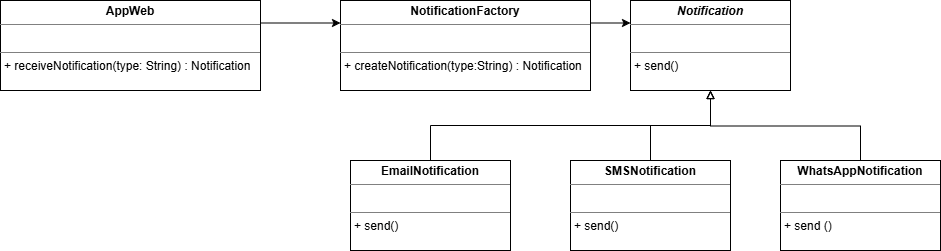

The diagram above was exported from draw.io. Its source (the exported page's mxGraphModel, read from the mxfile embedded in the PNG):
<mxGraphModel dx="1902" dy="589" grid="1" gridSize="10" guides="1" tooltips="1" connect="1" arrows="1" fold="1" page="1" pageScale="1" pageWidth="827" pageHeight="1169" math="0" shadow="0">
  <root>
    <mxCell id="0" />
    <mxCell id="1" parent="0" />
    <mxCell id="h3pcAFon8WVd1MeCwwMP-7" edge="1" parent="1" source="YhIu2gofGvYS9jSBfdwa-1" style="edgeStyle=orthogonalEdgeStyle;rounded=0;orthogonalLoop=1;jettySize=auto;html=1;exitX=1;exitY=0.25;exitDx=0;exitDy=0;entryX=0;entryY=0.25;entryDx=0;entryDy=0;" target="h3pcAFon8WVd1MeCwwMP-3">
      <mxGeometry relative="1" as="geometry" />
    </mxCell>
    <mxCell id="YhIu2gofGvYS9jSBfdwa-1" parent="1" style="verticalAlign=top;align=left;overflow=fill;html=1;whiteSpace=wrap;" value="&lt;p style=&quot;margin:0px;margin-top:4px;text-align:center;&quot;&gt;&lt;b&gt;NotificationFactory&lt;/b&gt;&lt;/p&gt;&lt;hr size=&quot;1&quot; style=&quot;border-style:solid;&quot;&gt;&lt;p style=&quot;margin:0px;margin-left:4px;&quot;&gt;&lt;br&gt;&lt;/p&gt;&lt;hr size=&quot;1&quot; style=&quot;border-style:solid;&quot;&gt;&lt;p style=&quot;margin: 0px 0px 0px 4px;&quot;&gt;+ createNotification(type:String) : Notification&lt;/p&gt;" vertex="1">
      <mxGeometry height="90" width="250" x="210" y="120" as="geometry" />
    </mxCell>
    <mxCell id="h3pcAFon8WVd1MeCwwMP-8" edge="1" parent="1" source="h3pcAFon8WVd1MeCwwMP-1" style="edgeStyle=orthogonalEdgeStyle;rounded=0;orthogonalLoop=1;jettySize=auto;html=1;exitX=0.5;exitY=0;exitDx=0;exitDy=0;entryX=0.5;entryY=1;entryDx=0;entryDy=0;endArrow=block;endFill=0;" target="h3pcAFon8WVd1MeCwwMP-3">
      <mxGeometry relative="1" as="geometry" />
    </mxCell>
    <mxCell id="h3pcAFon8WVd1MeCwwMP-1" parent="1" style="verticalAlign=top;align=left;overflow=fill;html=1;whiteSpace=wrap;" value="&lt;p style=&quot;margin:0px;margin-top:4px;text-align:center;&quot;&gt;&lt;b&gt;EmailNotification&lt;/b&gt;&lt;/p&gt;&lt;hr size=&quot;1&quot; style=&quot;border-style:solid;&quot;&gt;&lt;p style=&quot;margin:0px;margin-left:4px;&quot;&gt;&lt;br&gt;&lt;/p&gt;&lt;hr size=&quot;1&quot; style=&quot;border-style:solid;&quot;&gt;&lt;p style=&quot;margin:0px;margin-left:4px;&quot;&gt;+ send()&lt;/p&gt;" vertex="1">
      <mxGeometry height="90" width="160" x="220" y="280" as="geometry" />
    </mxCell>
    <mxCell id="h3pcAFon8WVd1MeCwwMP-6" edge="1" parent="1" source="h3pcAFon8WVd1MeCwwMP-2" style="edgeStyle=orthogonalEdgeStyle;rounded=0;orthogonalLoop=1;jettySize=auto;html=1;exitX=1;exitY=0.25;exitDx=0;exitDy=0;entryX=0;entryY=0.25;entryDx=0;entryDy=0;" target="YhIu2gofGvYS9jSBfdwa-1">
      <mxGeometry relative="1" as="geometry" />
    </mxCell>
    <mxCell id="h3pcAFon8WVd1MeCwwMP-2" parent="1" style="verticalAlign=top;align=left;overflow=fill;html=1;whiteSpace=wrap;" value="&lt;p style=&quot;margin:0px;margin-top:4px;text-align:center;&quot;&gt;&lt;b&gt;AppWeb&lt;/b&gt;&lt;/p&gt;&lt;hr size=&quot;1&quot; style=&quot;border-style:solid;&quot;&gt;&lt;p style=&quot;margin:0px;margin-left:4px;&quot;&gt;&lt;br&gt;&lt;/p&gt;&lt;hr size=&quot;1&quot; style=&quot;border-style:solid;&quot;&gt;&lt;p style=&quot;margin:0px;margin-left:4px;&quot;&gt;+ receiveNotification(type: String) : Notification&lt;/p&gt;" vertex="1">
      <mxGeometry height="90" width="260" x="-130" y="120" as="geometry" />
    </mxCell>
    <mxCell id="h3pcAFon8WVd1MeCwwMP-3" parent="1" style="verticalAlign=top;align=left;overflow=fill;html=1;whiteSpace=wrap;" value="&lt;p style=&quot;margin:0px;margin-top:4px;text-align:center;&quot;&gt;&lt;b&gt;&lt;i&gt;Notification&lt;/i&gt;&lt;/b&gt;&lt;/p&gt;&lt;hr size=&quot;1&quot; style=&quot;border-style:solid;&quot;&gt;&lt;p style=&quot;margin:0px;margin-left:4px;&quot;&gt;&lt;br&gt;&lt;/p&gt;&lt;hr size=&quot;1&quot; style=&quot;border-style:solid;&quot;&gt;&lt;p style=&quot;margin:0px;margin-left:4px;&quot;&gt;+ send()&lt;/p&gt;" vertex="1">
      <mxGeometry height="90" width="160" x="500" y="120" as="geometry" />
    </mxCell>
    <mxCell id="h3pcAFon8WVd1MeCwwMP-9" edge="1" parent="1" source="h3pcAFon8WVd1MeCwwMP-4" style="edgeStyle=orthogonalEdgeStyle;rounded=0;orthogonalLoop=1;jettySize=auto;html=1;exitX=0.5;exitY=0;exitDx=0;exitDy=0;entryX=0.5;entryY=1;entryDx=0;entryDy=0;endArrow=block;endFill=0;" target="h3pcAFon8WVd1MeCwwMP-3">
      <mxGeometry relative="1" as="geometry" />
    </mxCell>
    <mxCell id="h3pcAFon8WVd1MeCwwMP-4" parent="1" style="verticalAlign=top;align=left;overflow=fill;html=1;whiteSpace=wrap;" value="&lt;p style=&quot;margin:0px;margin-top:4px;text-align:center;&quot;&gt;&lt;b&gt;SMSNotification&lt;/b&gt;&lt;/p&gt;&lt;hr size=&quot;1&quot; style=&quot;border-style:solid;&quot;&gt;&lt;p style=&quot;margin:0px;margin-left:4px;&quot;&gt;&lt;br&gt;&lt;/p&gt;&lt;hr size=&quot;1&quot; style=&quot;border-style:solid;&quot;&gt;&lt;p style=&quot;margin:0px;margin-left:4px;&quot;&gt;+ send()&lt;/p&gt;" vertex="1">
      <mxGeometry height="90" width="160" x="440" y="280" as="geometry" />
    </mxCell>
    <mxCell id="h3pcAFon8WVd1MeCwwMP-10" edge="1" parent="1" source="h3pcAFon8WVd1MeCwwMP-5" style="edgeStyle=orthogonalEdgeStyle;rounded=0;orthogonalLoop=1;jettySize=auto;html=1;exitX=0.5;exitY=0;exitDx=0;exitDy=0;endArrow=block;endFill=0;">
      <mxGeometry relative="1" as="geometry">
        <mxPoint x="580" y="210" as="targetPoint" />
      </mxGeometry>
    </mxCell>
    <mxCell id="h3pcAFon8WVd1MeCwwMP-5" parent="1" style="verticalAlign=top;align=left;overflow=fill;html=1;whiteSpace=wrap;" value="&lt;p style=&quot;margin:0px;margin-top:4px;text-align:center;&quot;&gt;&lt;b&gt;WhatsAppNotification&lt;/b&gt;&lt;/p&gt;&lt;hr size=&quot;1&quot; style=&quot;border-style:solid;&quot;&gt;&lt;p style=&quot;margin:0px;margin-left:4px;&quot;&gt;&lt;br&gt;&lt;/p&gt;&lt;hr size=&quot;1&quot; style=&quot;border-style:solid;&quot;&gt;&lt;p style=&quot;margin:0px;margin-left:4px;&quot;&gt;+ send ()&lt;/p&gt;" vertex="1">
      <mxGeometry height="90" width="160" x="650" y="280" as="geometry" />
    </mxCell>
  </root>
</mxGraphModel>